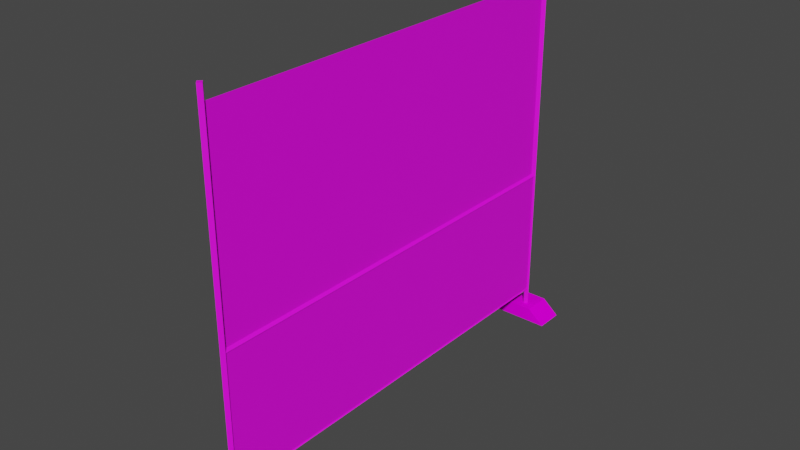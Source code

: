 # Source: Fence01.blend  (saved by Blender 3.6.11; exported with 4.5.12 LTS)
import bpy
from mathutils import Matrix  # noqa: F401  (used for matrix-valued properties, if any)

bpy.ops.wm.read_factory_settings(use_empty=True)
scene = bpy.context.scene
scene.name = 'Scene'

# ---- collections
col_collection = bpy.data.collections.new('Collection'); scene.collection.children.link(col_collection)

# ---- images (referenced by path relative to the original .blend; pixels are not part of the script)
import os
ASSET_DIR = os.environ.get("B2B_ASSET_DIR", "")  # directory of the original .blend (textures are referenced by path, not embedded)
HERE = os.path.dirname(os.path.abspath(__file__))  # packed textures are extracted next to this script under _unpacked/

def load_image(name, relpath, width, height, colorspace="sRGB"):
    """Load a texture the original file referenced (path relative to the .blend, or extracted next to this script)."""
    p = next((c for c in (os.path.join(HERE, relpath), os.path.join(ASSET_DIR, relpath)) if relpath and os.path.exists(c)), "")
    if p:
        img = bpy.data.images.load(p, check_existing=True)
        img.name = name
    else:  # same state as the original file: an image datablock whose file is absent (Cycles renders it pink)
        img = bpy.data.images.new(name, width, height)
        img.source = "FILE"
        img.filepath = "//" + (relpath or name)
    img.colorspace_settings.name = colorspace
    return img
img_fence01_a_png_002 = load_image('Fence01_a.png.002', 'Fence01_a.png', 1024, 1024, 'sRGB')
img_fence01brick_a_png = load_image('Fence01Brick_a.png', 'Fence01Brick_a.png', 1024, 1024, 'sRGB')

# ---- materials (node trees are filled in below, after node groups)
mat_fence01 = bpy.data.materials.new('Fence01')
mat_fence01.alpha_threshold = 0.0
mat_fence01.use_transparent_shadow = False
mat_fence01.roughness = 0.5
mat_fence01.line_color = (0.0, 0.0, 0.0, 1.0)
mat_brick01 = bpy.data.materials.new('Brick01')
mat_brick01.use_transparent_shadow = False

# ---- material node trees
mat_fence01.use_nodes = True; mat_fence01.node_tree.nodes.clear()
_N = mat_fence01.node_tree.nodes; _L = mat_fence01.node_tree.links
n0 = _N.new('ShaderNodeOutputMaterial'); n0.name = 'Material Output'; n0.location = (300, 300)
n1 = _N.new('ShaderNodeBsdfPrincipled'); n1.name = 'Principled BSDF'; n1.location = (10, 300)
n1.distribution = 'GGX'
n1.subsurface_method = 'RANDOM_WALK_SKIN'
n1.inputs[3].default_value = 1.45
n1.inputs[27].default_value = (0.0, 0.0, 0.0, 1.0)
n1.inputs[28].default_value = 1.0
n2 = _N.new('ShaderNodeTexImage'); n2.name = 'Image Texture'; n2.location = (-280, 280)
n2.image = img_fence01_a_png_002
n2.interpolation = 'Closest'
_L.new(n1.outputs[0], n0.inputs[0])
_L.new(n2.outputs[0], n1.inputs[0])
n0.is_active_output = True
mat_brick01.use_nodes = True; mat_brick01.node_tree.nodes.clear()
_N = mat_brick01.node_tree.nodes; _L = mat_brick01.node_tree.links
n0 = _N.new('ShaderNodeBsdfPrincipled'); n0.name = 'Principled BSDF'; n0.location = (10, 300)
n0.distribution = 'GGX'
n0.subsurface_method = 'RANDOM_WALK_SKIN'
n0.inputs[3].default_value = 1.45
n0.inputs[13].default_value = 0.0
n0.inputs[27].default_value = (0.0, 0.0, 0.0, 1.0)
n0.inputs[28].default_value = 1.0
n1 = _N.new('ShaderNodeOutputMaterial'); n1.name = 'Material Output'; n1.location = (300, 300)
n2 = _N.new('ShaderNodeTexImage'); n2.name = 'Image Texture'; n2.location = (-280, 280)
n2.image = img_fence01brick_a_png
n2.interpolation = 'Closest'
_L.new(n0.outputs[0], n1.inputs[0])
_L.new(n2.outputs[0], n0.inputs[0])
n1.is_active_output = True

# ---- world
world_world = bpy.data.worlds.new('World'); scene.world = world_world
world_world.use_nodes = True; world_world.node_tree.nodes.clear()
_N = world_world.node_tree.nodes; _L = world_world.node_tree.links
n0 = _N.new('ShaderNodeOutputWorld'); n0.name = 'World Output'; n0.location = (300, 300)
n1 = _N.new('ShaderNodeBackground'); n1.name = 'Background'; n1.location = (10, 300)
n1.inputs[0].default_value = (0.05088, 0.05088, 0.05088, 1.0)
_L.new(n1.outputs[0], n0.inputs[0])
n0.is_active_output = True
world_world.color = (0.05088, 0.05088, 0.05088)
world_world.use_sun_shadow = False
world_world.sun_shadow_jitter_overblur = 0.0

# ---- meshes
me_cylinder = bpy.data.meshes.new('Cylinder')
me_cylinder.from_pydata([(-0.02124, 0.04, 0.1), (7.072e-10, 0.01876, 0.1), (-0.02124, 0.04, 2.652), (-1.912e-09, 0.01876, 2.652), (7.072e-10, 0.06124, 0.1), (0.02124, 0.04, 0.1), (-1.912e-09, 0.06124, 2.652), (0.02124, 0.04, 2.652), (0.01699, 2.97, 1.144), (-1.091e-09, 2.97, 1.127), (0.01699, 0.04, 1.144), (4.453e-10, 0.04, 1.127), (-1.091e-09, 2.97, 1.161), (-0.01699, 2.97, 1.144), (4.453e-10, 0.04, 1.161), (-0.01699, 0.04, 1.144), (-0.01699, 0.04, 0.2241), (4.453e-10, 0.04, 0.2411), (-0.01699, 2.97, 0.2241), (-1.091e-09, 2.97, 0.2411), (4.453e-10, 0.04, 0.2071), (0.01699, 0.04, 0.2241), (-1.091e-09, 2.97, 0.2071), (0.01699, 2.97, 0.2241), (0.02124, 2.97, 2.652), (-1.353e-09, 2.991, 2.652), (0.02124, 2.97, 0.1), (1.266e-09, 2.991, 0.1), (-1.353e-09, 2.949, 2.652), (-0.02124, 2.97, 2.652), (1.266e-09, 2.949, 0.1), (-0.02124, 2.97, 0.1), (0.01055, 2.97, 1.144), (0.01055, 2.97, 0.2241), (0.01055, 0.04, 1.144), (0.01055, 0.04, 0.2241), (-0.01055, 2.97, 1.144), (-0.01055, 2.97, 0.2241), (-0.01055, 0.04, 1.144), (-0.01055, 0.04, 0.2241)], [], [(6, 7, 5, 4), (0, 1, 3, 2), (2, 6, 4, 0), (7, 6, 2, 3), (7, 3, 1, 5), (8, 12, 14, 10), (13, 9, 11, 15), (15, 14, 12, 13), (9, 8, 10, 11), (22, 23, 21, 20), (19, 17, 21, 23), (16, 17, 19, 18), (20, 16, 18, 22), (24, 28, 30, 26), (24, 25, 29, 28), (29, 25, 27, 31), (31, 30, 28, 29), (25, 24, 26, 27), (39, 38, 36, 37), (33, 32, 34, 35)])
_uv = me_cylinder.uv_layers.new(name='UVMap')
_uv.uv.foreach_set('vector', [0.02027, 1.0, 0.01014, 1.0, 0.01014, 0.0, 0.02027, 0.0, 0.0, 0.0, 0.01014, 0.0, 0.01014, 1.0, 0.0, 1.0, 0.02027, 1.0, 0.006757, 1.0, 0.006757, 0.0, 0.02027, 0.0, 0.003378, 0.1328, 0.003378, 0.1094, 0.01351, 0.1094, 0.01351, 0.1328, 0.01351, 1.0, 0.0, 1.0, 0.0, 0.0, 0.01351, 0.0, 0.02027, 0.4609, 0.02027, 0.4492, 0.9797, 0.4492, 0.9797, 0.4609, 0.02027, 0.4727, 0.02027, 0.4609, 0.9797, 0.4609, 0.9797, 0.4727, 0.9797, 0.4492, 0.9797, 0.4609, 0.02027, 0.4609, 0.02027, 0.4492, 0.02027, 0.4727, 0.02027, 0.4609, 0.9797, 0.4609, 0.9797, 0.4727, 0.02027, 0.05078, 0.02027, 0.02734, 0.9797, 0.02734, 0.9797, 0.05078, 0.02027, 0.02734, 0.9797, 0.02734, 0.9797, 0.05078, 0.02027, 0.05078, 0.9797, 0.02734, 0.9797, 0.05078, 0.02027, 0.05078, 0.02027, 0.02734, 0.9797, 0.02734, 0.9797, 0.05078, 0.02027, 0.05078, 0.02027, 0.02734, 0.9932, 1.0, 0.9797, 1.0, 0.9797, 0.0, 0.9932, 0.0, 0.9831, 0.1328, 0.9831, 0.1094, 0.9932, 0.1094, 0.9932, 0.1328, 1.0, 1.0, 0.9865, 1.0, 0.9865, 0.0, 1.0, 0.0, 0.9797, 0.0, 0.9899, 0.0, 0.9899, 1.0, 0.9797, 1.0, 1.0, 1.0, 0.9899, 1.0, 0.9899, 0.0, 1.0, 0.0, 0.9797, 0.05078, 0.9797, 0.4453, 0.02027, 0.4453, 0.02027, 0.05078, 0.02027, 0.4453, 0.02027, 0.05078, 0.9797, 0.05078, 0.9797, 0.4453])
me_cylinder.materials.append(mat_fence01)
me_cylinder.update()
me_cylinder.normals_split_custom_set([tuple(v) for v in zip(*[iter([0.7071, 0.7071, 1.989e-07, 0.7071, 0.7071, 1.989e-07, 0.7071, 0.7071, 1.989e-07, 0.7071, 0.7071, 1.989e-07, -0.7071, -0.7071, -1.982e-07, -0.7071, -0.7071, -1.982e-07, -0.7071, -0.7071, -1.982e-07, -0.7071, -0.7071, -1.982e-07, -0.7071, 0.7071, 1.974e-07, -0.7071, 0.7071, 1.974e-07, -0.7071, 0.7071, 1.974e-07, -0.7071, 0.7071, 1.974e-07, 0.0, 0.0, 1.0, 0.0, 0.0, 1.0, 0.0, 0.0, 1.0, 0.0, 0.0, 1.0, 0.7071, -0.7071, -1.989e-07, 0.7071, -0.7071, -1.989e-07, 0.7071, -0.7071, -1.989e-07, 0.7071, -0.7071, -1.989e-07, 0.7071, 2.067e-10, 0.7071, 0.7071, 2.067e-10, 0.7071, 0.7071, 2.067e-10, 0.7071, 0.7071, 2.067e-10, 0.7071, -0.7071, -2.067e-10, -0.7071, -0.7071, -2.067e-10, -0.7071, -0.7071, -2.067e-10, -0.7071, -0.7071, -2.067e-10, -0.7071, -0.7071, -2.067e-10, 0.7071, -0.7071, -2.067e-10, 0.7071, -0.7071, -2.067e-10, 0.7071, -0.7071, -2.067e-10, 0.7071, 0.7071, 2.067e-10, -0.7071, 0.7071, 2.067e-10, -0.7071, 0.7071, 2.067e-10, -0.7071, 0.7071, 2.067e-10, -0.7071, 0.7071, 2.067e-10, -0.7071, 0.7071, 2.067e-10, -0.7071, 0.7071, 2.067e-10, -0.7071, 0.7071, 2.067e-10, -0.7071, 0.7071, 2.067e-10, 0.7071, 0.7071, 2.067e-10, 0.7071, 0.7071, 2.067e-10, 0.7071, 0.7071, 2.067e-10, 0.7071, -0.7071, -2.067e-10, 0.7071, -0.7071, -2.067e-10, 0.7071, -0.7071, -2.067e-10, 0.7071, -0.7071, -2.067e-10, 0.7071, -0.7071, -2.067e-10, -0.7071, -0.7071, -2.067e-10, -0.7071, -0.7071, -2.067e-10, -0.7071, -0.7071, -2.067e-10, -0.7071, 0.7071, -0.7071, -9.718e-08, 0.7071, -0.7071, -9.718e-08, 0.7071, -0.7071, -9.718e-08, 0.7071, -0.7071, -9.718e-08, 0.0, 0.0, 1.0, 0.0, 0.0, 1.0, 0.0, 0.0, 1.0, 0.0, 0.0, 1.0, -0.7071, 0.7071, 9.718e-08, -0.7071, 0.7071, 9.718e-08, -0.7071, 0.7071, 9.718e-08, -0.7071, 0.7071, 9.718e-08, -0.7071, -0.7071, -1.944e-07, -0.7071, -0.7071, -1.944e-07, -0.7071, -0.7071, -1.944e-07, -0.7071, -0.7071, -1.944e-07, 0.7071, 0.7071, 0.0, 0.7071, 0.7071, 0.0, 0.7071, 0.7071, 0.0, 0.7071, 0.7071, 0.0, -1.0, 3.454e-10, 0.0, -1.0, 3.454e-10, 0.0, -1.0, 3.454e-10, 0.0, -1.0, 3.454e-10, 0.0, 1.0, -3.454e-10, 0.0, 1.0, -3.454e-10, 0.0, 1.0, -3.454e-10, 0.0, 1.0, -3.454e-10, 0.0])] * 3)])
me_cylinder_001 = bpy.data.meshes.new('Cylinder.001')
me_cylinder_001.from_pydata([(-1.863e-09, 2.97, 2.552), (0.0, 2.97, 1.161), (-1.863e-09, 0.04, 2.552), (0.0, 0.04, 1.161)], [], [(3, 2, 0, 1)])
_uv = me_cylinder_001.uv_layers.new(name='UVMap')
_uv.uv.foreach_set('vector', [0.02027, 1.0, 0.02027, 0.5, 0.9797, 0.5, 0.9797, 1.0])
me_cylinder_001.materials.append(mat_fence01)
me_cylinder_001.update()
me_cylinder_001.normals_split_custom_set([tuple(v) for v in zip(*[iter([-1.0, 0.0, -1.339e-09, -1.0, 0.0, -1.339e-09, -1.0, 0.0, -1.339e-09, -1.0, 0.0, -1.339e-09])] * 3)])
me_cube = bpy.data.meshes.new('Cube')
me_cube.from_pydata([(-0.2, -0.1, 0.0), (0.2, -0.1, 0.0), (0.2, 0.1, 0.0), (-0.2, 0.1, 0.0), (-0.08167, 0.1, 0.1), (0.08167, 0.1, 0.1), (0.08167, -0.1, 0.1), (-0.08167, -0.1, 0.1)], [], [(4, 3, 0, 7), (2, 5, 6, 1), (5, 4, 7, 6), (1, 6, 7, 0), (3, 4, 5, 2)])
_uv = me_cube.uv_layers.new(name='UVMap')
_uv.uv.foreach_set('vector', [0.1562, 0.625, -0.03125, 0.625, -0.03125, 0.3438, 0.1562, 0.3438, 0.5625, 0.625, 0.3438, 0.625, 0.3438, 0.3438, 0.5625, 0.3438, 0.3438, 0.625, 0.1562, 0.625, 0.1562, 0.3438, 0.3438, 0.3438, 0.5312, 0.0, 0.3125, 0.2812, 0.3125, 0.7188, 0.5312, 1.0, 0.0001, 9.997e-05, 0.2188, 0.2812, 0.2188, 0.7188, 9.997e-05, 0.9999])
me_cube.materials.append(mat_brick01)
me_cube.update()
me_cube_001 = bpy.data.meshes.new('Cube.001')
me_cube_001.from_pydata([(-0.2, 2.9, 0.0), (0.2, 2.9, 0.0), (0.2, 3.1, 0.0), (-0.2, 3.1, 0.0), (-0.08167, 3.1, 0.1), (0.08167, 3.1, 0.1), (0.08167, 2.9, 0.1), (-0.08167, 2.9, 0.1)], [], [(4, 3, 0, 7), (2, 5, 6, 1), (5, 4, 7, 6), (1, 6, 7, 0), (3, 4, 5, 2)])
_uv = me_cube_001.uv_layers.new(name='UVMap')
_uv.uv.foreach_set('vector', [0.1562, 0.625, -0.03125, 0.625, -0.03125, 0.3438, 0.1562, 0.3438, 0.5625, 0.625, 0.3438, 0.625, 0.3438, 0.3438, 0.5625, 0.3438, 0.3438, 0.625, 0.1562, 0.625, 0.1562, 0.3438, 0.3438, 0.3438, 0.5312, 0.0, 0.3125, 0.2812, 0.3125, 0.7188, 0.5312, 1.0, 0.0001, 9.997e-05, 0.2188, 0.2812, 0.2188, 0.7188, 9.997e-05, 0.9999])
me_cube_001.materials.append(mat_brick01)
me_cube_001.update()

# ---- objects
ob_fence01_frame = bpy.data.objects.new('Fence01.Frame', me_cylinder)
ob_fence01 = bpy.data.objects.new('Fence01', me_cylinder_001)
ob_fence_01_brick01 = bpy.data.objects.new('Fence.01.Brick01', me_cube)
ob_fence_01_brick02 = bpy.data.objects.new('Fence.01.Brick02', me_cube_001)

# ---- transforms, parenting, visibility, modifiers, constraints
ob_fence01_frame.location = (0.0, 0.0, 0.0)
ob_fence01.location = (0.0, 0.0, 0.0)
ob_fence_01_brick01.location = (0.0, 0.0, 0.0)
ob_fence_01_brick02.location = (0.0, 0.0, 0.0)

# ---- collection membership
col_collection.objects.link(ob_fence01_frame)
col_collection.objects.link(ob_fence01)
col_collection.objects.link(ob_fence_01_brick01)
col_collection.objects.link(ob_fence_01_brick02)

# ---- scene / render settings (as saved in the file)
scene.frame_start = 1; scene.frame_end = 250; scene.frame_set(1)
scene.render.engine = 'BLENDER_EEVEE_NEXT'
scene.cycles.sampling_pattern = 'TABULATED_SOBOL'
scene.view_settings.view_transform = 'Filmic'
bpy.context.view_layer.update()

# ---- added for rendering (the .blend has no active camera and no usable light): camera, sun
cam_auto = bpy.data.cameras.new('AutoCamera')
cam_auto.lens = 50.0
cam_auto.sensor_width = 36.0
cam_auto.clip_end = 1000.0
ob_auto_camera = bpy.data.objects.new('AutoCamera', cam_auto)
scene.collection.objects.link(ob_auto_camera)
ob_auto_camera.location = (3.86328, -3.13594, 4.41679)
ob_auto_camera.rotation_euler = (1.09748, -7.21219e-08, 0.694738)
scene.camera = ob_auto_camera
light_auto_sun = bpy.data.lights.new('AutoSun', 'SUN')
light_auto_sun.energy = 3.0
light_auto_sun.angle = 0.0523599
ob_auto_sun = bpy.data.objects.new('AutoSun', light_auto_sun)
scene.collection.objects.link(ob_auto_sun)
ob_auto_sun.rotation_euler = (0.872665, 0.174533, 0.523599)
bpy.context.view_layer.update()
